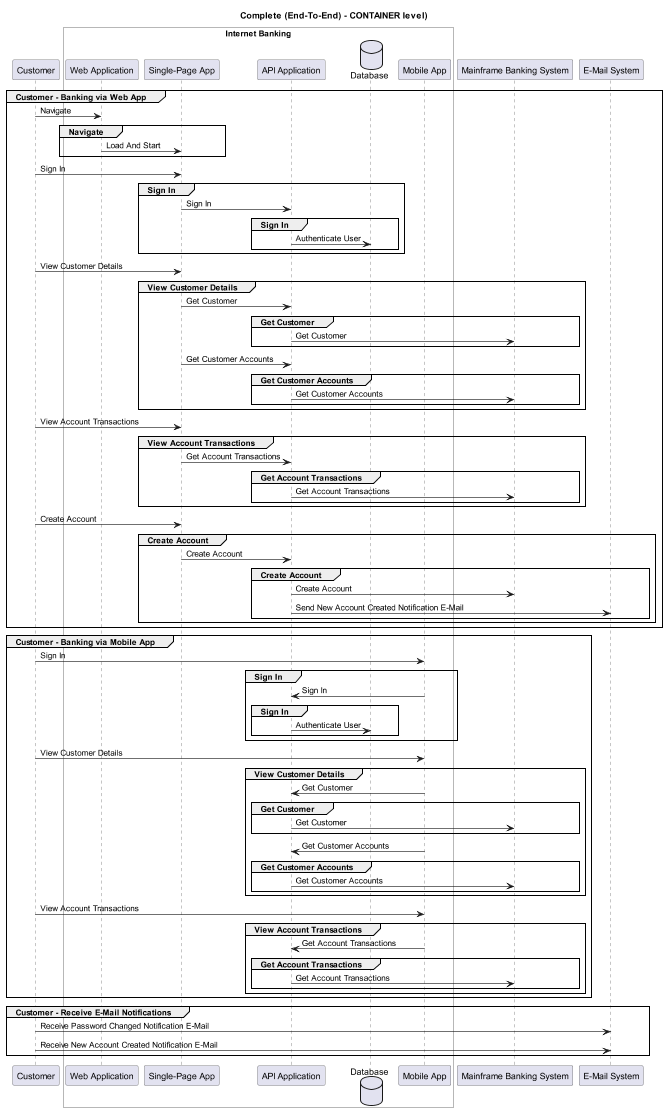

The diagram above was rendered by PlantUML. Its source (embedded in the PNG):
@startuml
!pragma layout smetana
skinparam dpi 60

title Complete (End-To-End) - CONTAINER level)

participant "Customer" as BigBankPlc.Actors.Customer

box "Internet Banking" #White
    participant "Web Application" as BigBankPlc.SoftwareSystems.InternetBanking.Containers.WebApplication
    participant "Single-Page App" as BigBankPlc.SoftwareSystems.InternetBanking.Containers.SinglePageApp
    participant "API Application" as BigBankPlc.SoftwareSystems.InternetBanking.Containers.APIApplication
    database "Database" as BigBankPlc.SoftwareSystems.InternetBanking.Containers.Database
    participant "Mobile App" as BigBankPlc.SoftwareSystems.InternetBanking.Containers.MobileApp
end box

participant "Mainframe Banking System" as BigBankPlc.SoftwareSystems.MainframeBankingSystem
participant "E-Mail System" as BigBankPlc.SoftwareSystems.EMailSystem

group Customer - Banking via Web App
BigBankPlc.Actors.Customer -> BigBankPlc.SoftwareSystems.InternetBanking.Containers.WebApplication : Navigate
group Navigate
BigBankPlc.SoftwareSystems.InternetBanking.Containers.WebApplication -> BigBankPlc.SoftwareSystems.InternetBanking.Containers.SinglePageApp : Load And Start
end
BigBankPlc.Actors.Customer -> BigBankPlc.SoftwareSystems.InternetBanking.Containers.SinglePageApp : Sign In
group Sign In
BigBankPlc.SoftwareSystems.InternetBanking.Containers.SinglePageApp -> BigBankPlc.SoftwareSystems.InternetBanking.Containers.APIApplication : Sign In
group Sign In
BigBankPlc.SoftwareSystems.InternetBanking.Containers.APIApplication -> BigBankPlc.SoftwareSystems.InternetBanking.Containers.Database : Authenticate User
end
end
BigBankPlc.Actors.Customer -> BigBankPlc.SoftwareSystems.InternetBanking.Containers.SinglePageApp : View Customer Details
group View Customer Details
BigBankPlc.SoftwareSystems.InternetBanking.Containers.SinglePageApp -> BigBankPlc.SoftwareSystems.InternetBanking.Containers.APIApplication : Get Customer
group Get Customer
BigBankPlc.SoftwareSystems.InternetBanking.Containers.APIApplication -> BigBankPlc.SoftwareSystems.MainframeBankingSystem : Get Customer
end
BigBankPlc.SoftwareSystems.InternetBanking.Containers.SinglePageApp -> BigBankPlc.SoftwareSystems.InternetBanking.Containers.APIApplication : Get Customer Accounts
group Get Customer Accounts
BigBankPlc.SoftwareSystems.InternetBanking.Containers.APIApplication -> BigBankPlc.SoftwareSystems.MainframeBankingSystem : Get Customer Accounts
end
end
BigBankPlc.Actors.Customer -> BigBankPlc.SoftwareSystems.InternetBanking.Containers.SinglePageApp : View Account Transactions
group View Account Transactions
BigBankPlc.SoftwareSystems.InternetBanking.Containers.SinglePageApp -> BigBankPlc.SoftwareSystems.InternetBanking.Containers.APIApplication : Get Account Transactions
group Get Account Transactions
BigBankPlc.SoftwareSystems.InternetBanking.Containers.APIApplication -> BigBankPlc.SoftwareSystems.MainframeBankingSystem : Get Account Transactions
end
end
BigBankPlc.Actors.Customer -> BigBankPlc.SoftwareSystems.InternetBanking.Containers.SinglePageApp : Create Account
group Create Account
BigBankPlc.SoftwareSystems.InternetBanking.Containers.SinglePageApp -> BigBankPlc.SoftwareSystems.InternetBanking.Containers.APIApplication : Create Account
group Create Account
BigBankPlc.SoftwareSystems.InternetBanking.Containers.APIApplication -> BigBankPlc.SoftwareSystems.MainframeBankingSystem : Create Account
BigBankPlc.SoftwareSystems.InternetBanking.Containers.APIApplication -> BigBankPlc.SoftwareSystems.EMailSystem : Send New Account Created Notification E-Mail
end
end
end
group Customer - Banking via Mobile App
BigBankPlc.Actors.Customer -> BigBankPlc.SoftwareSystems.InternetBanking.Containers.MobileApp : Sign In
group Sign In
BigBankPlc.SoftwareSystems.InternetBanking.Containers.MobileApp -> BigBankPlc.SoftwareSystems.InternetBanking.Containers.APIApplication : Sign In
group Sign In
BigBankPlc.SoftwareSystems.InternetBanking.Containers.APIApplication -> BigBankPlc.SoftwareSystems.InternetBanking.Containers.Database : Authenticate User
end
end
BigBankPlc.Actors.Customer -> BigBankPlc.SoftwareSystems.InternetBanking.Containers.MobileApp : View Customer Details
group View Customer Details
BigBankPlc.SoftwareSystems.InternetBanking.Containers.MobileApp -> BigBankPlc.SoftwareSystems.InternetBanking.Containers.APIApplication : Get Customer
group Get Customer
BigBankPlc.SoftwareSystems.InternetBanking.Containers.APIApplication -> BigBankPlc.SoftwareSystems.MainframeBankingSystem : Get Customer
end
BigBankPlc.SoftwareSystems.InternetBanking.Containers.MobileApp -> BigBankPlc.SoftwareSystems.InternetBanking.Containers.APIApplication : Get Customer Accounts
group Get Customer Accounts
BigBankPlc.SoftwareSystems.InternetBanking.Containers.APIApplication -> BigBankPlc.SoftwareSystems.MainframeBankingSystem : Get Customer Accounts
end
end
BigBankPlc.Actors.Customer -> BigBankPlc.SoftwareSystems.InternetBanking.Containers.MobileApp : View Account Transactions
group View Account Transactions
BigBankPlc.SoftwareSystems.InternetBanking.Containers.MobileApp -> BigBankPlc.SoftwareSystems.InternetBanking.Containers.APIApplication : Get Account Transactions
group Get Account Transactions
BigBankPlc.SoftwareSystems.InternetBanking.Containers.APIApplication -> BigBankPlc.SoftwareSystems.MainframeBankingSystem : Get Account Transactions
end
end
end
group Customer - Receive E-Mail Notifications
BigBankPlc.Actors.Customer -> BigBankPlc.SoftwareSystems.EMailSystem : Receive Password Changed Notification E-Mail
BigBankPlc.Actors.Customer -> BigBankPlc.SoftwareSystems.EMailSystem : Receive New Account Created Notification E-Mail
end


@enduml